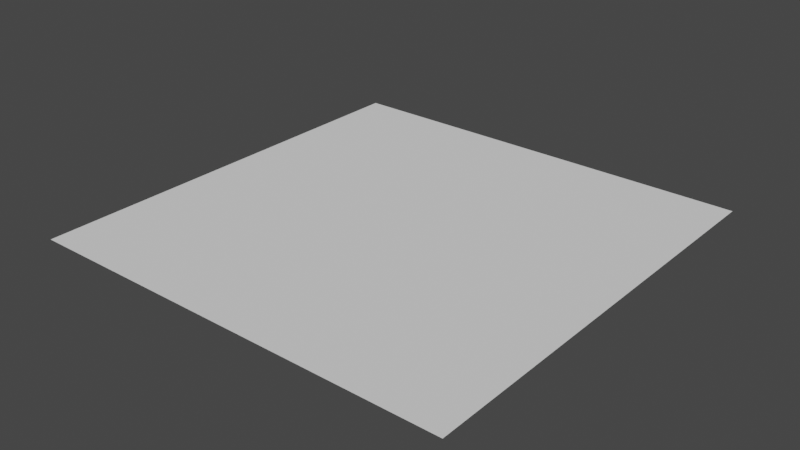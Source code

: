 # Source: Grass.blend  (saved by Blender 3.6.13; exported with 4.5.12 LTS)
import bpy
from mathutils import Matrix  # noqa: F401  (used for matrix-valued properties, if any)

bpy.ops.wm.read_factory_settings(use_empty=True)
scene = bpy.context.scene
scene.name = 'Scene'

# ---- collections
col_collection = bpy.data.collections.new('Collection'); scene.collection.children.link(col_collection)

# ---- world
world_world = bpy.data.worlds.new('World'); scene.world = world_world
world_world.use_nodes = True; world_world.node_tree.nodes.clear()
_N = world_world.node_tree.nodes; _L = world_world.node_tree.links
n0 = _N.new('ShaderNodeOutputWorld'); n0.name = 'World Output'; n0.location = (300, 300)
n1 = _N.new('ShaderNodeBackground'); n1.name = 'Background'; n1.location = (10, 300)
n1.inputs[0].default_value = (0.05088, 0.05088, 0.05088, 1.0)
_L.new(n1.outputs[0], n0.inputs[0])
n0.is_active_output = True
world_world.color = (0.05088, 0.05088, 0.05088)
world_world.use_sun_shadow = False
world_world.sun_shadow_jitter_overblur = 0.0

# ---- meshes
me_plane = bpy.data.meshes.new('Plane')
me_plane.from_pydata([(-1.0, -1.0, 0.0), (1.0, -1.0, 0.0), (-1.0, 1.0, 0.0), (1.0, 1.0, 0.0)], [], [(0, 1, 3, 2)])
_uv = me_plane.uv_layers.new(name='UVMap')
_uv.uv.foreach_set('vector', [0.0, 0.0, 1.0, 0.0, 1.0, 1.0, 0.0, 1.0])
me_plane.update()

# ---- objects
ob_plane = bpy.data.objects.new('Plane', me_plane)

# ---- transforms, parenting, visibility, modifiers, constraints
ob_plane.location = (0.0, 0.0, 0.0)
ob_plane.scale = (3.023, 3.023, 3.023)
_m = ob_plane.modifiers.new('ParticleSystem', 'PARTICLE_SYSTEM')

# ---- collection membership
col_collection.objects.link(ob_plane)

# ---- scene / render settings (as saved in the file)
scene.frame_start = 1; scene.frame_end = 250; scene.frame_set(1)
scene.render.engine = 'BLENDER_EEVEE_NEXT'
scene.cycles.sampling_pattern = 'TABULATED_SOBOL'
scene.view_settings.view_transform = 'Filmic'
bpy.context.view_layer.update()

# ---- added for rendering (the .blend has no active camera and no usable light): camera, sun
cam_auto = bpy.data.cameras.new('AutoCamera')
cam_auto.lens = 50.0
cam_auto.sensor_width = 36.0
cam_auto.clip_end = 1000.0
ob_auto_camera = bpy.data.objects.new('AutoCamera', cam_auto)
scene.collection.objects.link(ob_auto_camera)
ob_auto_camera.location = (7.91194, -9.49433, 6.32956)
ob_auto_camera.rotation_euler = (1.09748, -7.21219e-08, 0.694738)
scene.camera = ob_auto_camera
light_auto_sun = bpy.data.lights.new('AutoSun', 'SUN')
light_auto_sun.energy = 3.0
light_auto_sun.angle = 0.0523599
ob_auto_sun = bpy.data.objects.new('AutoSun', light_auto_sun)
scene.collection.objects.link(ob_auto_sun)
ob_auto_sun.rotation_euler = (0.872665, 0.174533, 0.523599)
bpy.context.view_layer.update()
